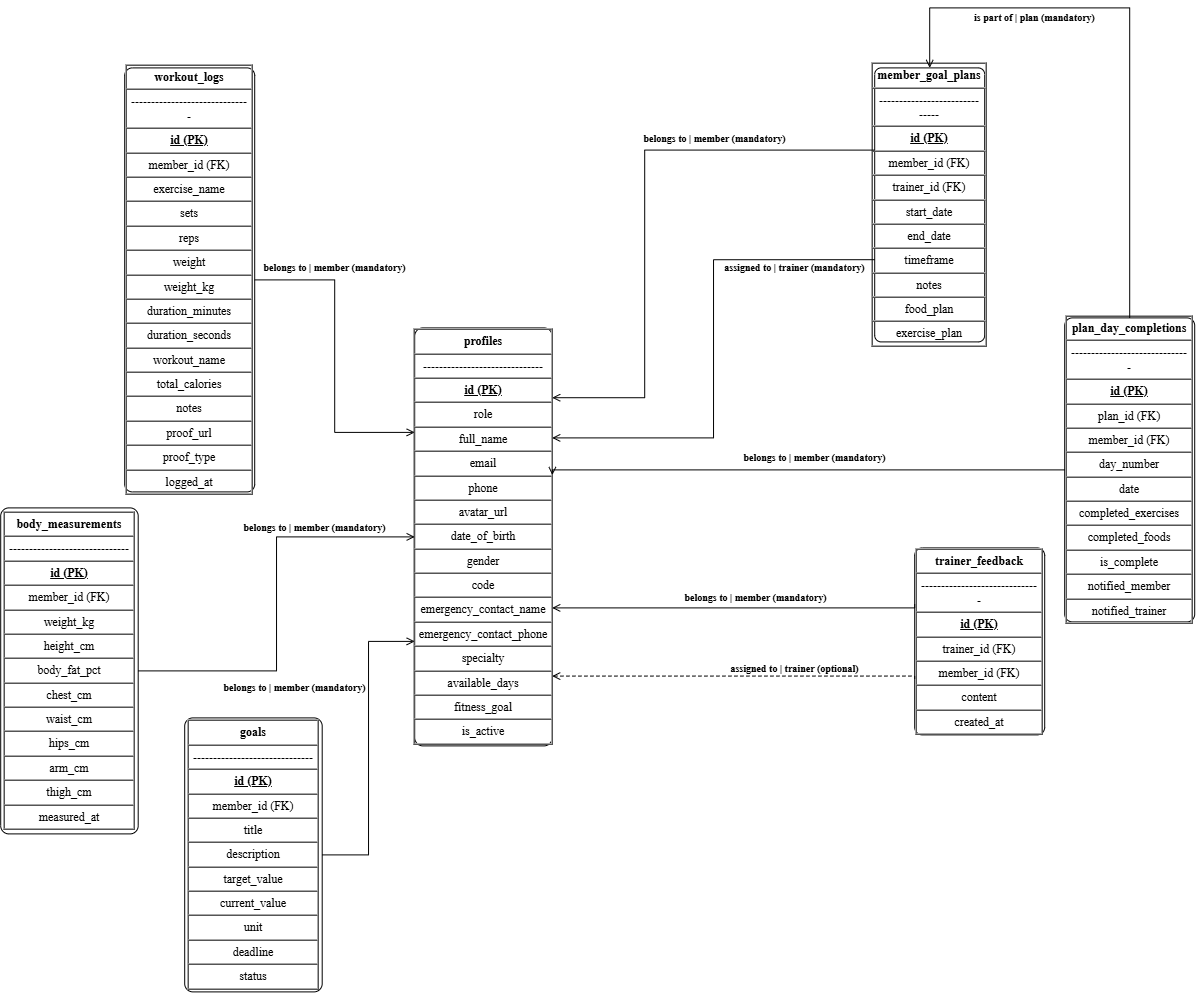

The diagram above was exported from draw.io. Its source (the exported page's mxGraphModel, read from the mxfile embedded in the PNG):
<mxGraphModel dx="1467" dy="1077" grid="1" gridSize="10" guides="1" tooltips="1" connect="1" arrows="1" fold="1" page="1" pageScale="1" pageWidth="1380" pageHeight="1082" math="0" shadow="0">
  <root>
    <mxCell id="0" />
    <mxCell id="1" parent="0" />
    <mxCell id="e0" parent="1" style="rounded=1;arcSize=6;whiteSpace=wrap;html=1;fillColor=#FFFFFF;strokeColor=#000000;fontFamily=Times New Roman;fontSize=12;" value="&lt;table border=&quot;1&quot; cellpadding=&quot;4&quot; cellspacing=&quot;0&quot; width=&quot;100%&quot;&gt;&lt;tr&gt;&lt;td align=&quot;center&quot;&gt;&lt;b&gt;workout_logs&lt;/b&gt;&lt;/td&gt;&lt;/tr&gt;&lt;tr&gt;&lt;td&gt;------------------------------&lt;/td&gt;&lt;/tr&gt;&lt;tr&gt;&lt;td&gt;&lt;b&gt;&lt;u&gt;id (PK)&lt;/u&gt;&lt;/b&gt;&lt;/td&gt;&lt;/tr&gt;&lt;tr&gt;&lt;td&gt;member_id (FK)&lt;/td&gt;&lt;/tr&gt;&lt;tr&gt;&lt;td&gt;exercise_name&lt;/td&gt;&lt;/tr&gt;&lt;tr&gt;&lt;td&gt;sets&lt;/td&gt;&lt;/tr&gt;&lt;tr&gt;&lt;td&gt;reps&lt;/td&gt;&lt;/tr&gt;&lt;tr&gt;&lt;td&gt;weight&lt;/td&gt;&lt;/tr&gt;&lt;tr&gt;&lt;td&gt;weight_kg&lt;/td&gt;&lt;/tr&gt;&lt;tr&gt;&lt;td&gt;duration_minutes&lt;/td&gt;&lt;/tr&gt;&lt;tr&gt;&lt;td&gt;duration_seconds&lt;/td&gt;&lt;/tr&gt;&lt;tr&gt;&lt;td&gt;workout_name&lt;/td&gt;&lt;/tr&gt;&lt;tr&gt;&lt;td&gt;total_calories&lt;/td&gt;&lt;/tr&gt;&lt;tr&gt;&lt;td&gt;notes&lt;/td&gt;&lt;/tr&gt;&lt;tr&gt;&lt;td&gt;proof_url&lt;/td&gt;&lt;/tr&gt;&lt;tr&gt;&lt;td&gt;proof_type&lt;/td&gt;&lt;/tr&gt;&lt;tr&gt;&lt;td&gt;logged_at&lt;/td&gt;&lt;/tr&gt;&lt;/table&gt;" vertex="1">
      <mxGeometry height="424" width="130" x="270" y="80" as="geometry" />
    </mxCell>
    <mxCell id="e1" parent="1" style="rounded=1;arcSize=6;whiteSpace=wrap;html=1;fillColor=#FFFFFF;strokeColor=#000000;fontFamily=Times New Roman;fontSize=12;" value="&lt;table border=&quot;1&quot; cellpadding=&quot;4&quot; cellspacing=&quot;0&quot; width=&quot;100%&quot;&gt;&lt;tr&gt;&lt;td align=&quot;center&quot;&gt;&lt;b&gt;body_measurements&lt;/b&gt;&lt;/td&gt;&lt;/tr&gt;&lt;tr&gt;&lt;td&gt;------------------------------&lt;/td&gt;&lt;/tr&gt;&lt;tr&gt;&lt;td&gt;&lt;b&gt;&lt;u&gt;id (PK)&lt;/u&gt;&lt;/b&gt;&lt;/td&gt;&lt;/tr&gt;&lt;tr&gt;&lt;td&gt;member_id (FK)&lt;/td&gt;&lt;/tr&gt;&lt;tr&gt;&lt;td&gt;weight_kg&lt;/td&gt;&lt;/tr&gt;&lt;tr&gt;&lt;td&gt;height_cm&lt;/td&gt;&lt;/tr&gt;&lt;tr&gt;&lt;td&gt;body_fat_pct&lt;/td&gt;&lt;/tr&gt;&lt;tr&gt;&lt;td&gt;chest_cm&lt;/td&gt;&lt;/tr&gt;&lt;tr&gt;&lt;td&gt;waist_cm&lt;/td&gt;&lt;/tr&gt;&lt;tr&gt;&lt;td&gt;hips_cm&lt;/td&gt;&lt;/tr&gt;&lt;tr&gt;&lt;td&gt;arm_cm&lt;/td&gt;&lt;/tr&gt;&lt;tr&gt;&lt;td&gt;thigh_cm&lt;/td&gt;&lt;/tr&gt;&lt;tr&gt;&lt;td&gt;measured_at&lt;/td&gt;&lt;/tr&gt;&lt;/table&gt;" vertex="1">
      <mxGeometry height="326" width="137.5" x="146" y="520" as="geometry" />
    </mxCell>
    <mxCell id="e2" parent="1" style="rounded=1;arcSize=6;whiteSpace=wrap;html=1;fillColor=#FFFFFF;strokeColor=#000000;fontFamily=Times New Roman;fontSize=12;" value="&lt;table border=&quot;1&quot; cellpadding=&quot;4&quot; cellspacing=&quot;0&quot; width=&quot;100%&quot;&gt;&lt;tr&gt;&lt;td align=&quot;center&quot;&gt;&lt;b&gt;goals&lt;/b&gt;&lt;/td&gt;&lt;/tr&gt;&lt;tr&gt;&lt;td&gt;------------------------------&lt;/td&gt;&lt;/tr&gt;&lt;tr&gt;&lt;td&gt;&lt;b&gt;&lt;u&gt;id (PK)&lt;/u&gt;&lt;/b&gt;&lt;/td&gt;&lt;/tr&gt;&lt;tr&gt;&lt;td&gt;member_id (FK)&lt;/td&gt;&lt;/tr&gt;&lt;tr&gt;&lt;td&gt;title&lt;/td&gt;&lt;/tr&gt;&lt;tr&gt;&lt;td&gt;description&lt;/td&gt;&lt;/tr&gt;&lt;tr&gt;&lt;td&gt;target_value&lt;/td&gt;&lt;/tr&gt;&lt;tr&gt;&lt;td&gt;current_value&lt;/td&gt;&lt;/tr&gt;&lt;tr&gt;&lt;td&gt;unit&lt;/td&gt;&lt;/tr&gt;&lt;tr&gt;&lt;td&gt;deadline&lt;/td&gt;&lt;/tr&gt;&lt;tr&gt;&lt;td&gt;status&lt;/td&gt;&lt;/tr&gt;&lt;/table&gt;" vertex="1">
      <mxGeometry height="274" width="137.5" x="330" y="730" as="geometry" />
    </mxCell>
    <mxCell id="e3" parent="1" style="rounded=1;arcSize=6;whiteSpace=wrap;html=1;fillColor=#FFFFFF;strokeColor=#000000;fontFamily=Times New Roman;fontSize=12;" value="&lt;table border=&quot;1&quot; cellpadding=&quot;4&quot; cellspacing=&quot;0&quot; width=&quot;100%&quot;&gt;&lt;tr&gt;&lt;td align=&quot;center&quot;&gt;&lt;b&gt;member_goal_plans&lt;/b&gt;&lt;/td&gt;&lt;/tr&gt;&lt;tr&gt;&lt;td&gt;------------------------------&lt;/td&gt;&lt;/tr&gt;&lt;tr&gt;&lt;td&gt;&lt;b&gt;&lt;u&gt;id (PK)&lt;/u&gt;&lt;/b&gt;&lt;/td&gt;&lt;/tr&gt;&lt;tr&gt;&lt;td&gt;member_id (FK)&lt;/td&gt;&lt;/tr&gt;&lt;tr&gt;&lt;td&gt;trainer_id (FK)&lt;/td&gt;&lt;/tr&gt;&lt;tr&gt;&lt;td&gt;start_date&lt;/td&gt;&lt;/tr&gt;&lt;tr&gt;&lt;td&gt;end_date&lt;/td&gt;&lt;/tr&gt;&lt;tr&gt;&lt;td&gt;timeframe&lt;/td&gt;&lt;/tr&gt;&lt;tr&gt;&lt;td&gt;notes&lt;/td&gt;&lt;/tr&gt;&lt;tr&gt;&lt;td&gt;food_plan&lt;/td&gt;&lt;/tr&gt;&lt;tr&gt;&lt;td&gt;exercise_plan&lt;/td&gt;&lt;/tr&gt;&lt;/table&gt;" vertex="1">
      <mxGeometry height="274" width="110" x="1020" y="80" as="geometry" />
    </mxCell>
    <mxCell id="e4" parent="1" style="rounded=1;arcSize=6;whiteSpace=wrap;html=1;fillColor=#FFFFFF;strokeColor=#000000;fontFamily=Times New Roman;fontSize=12;" value="&lt;table border=&quot;1&quot; cellpadding=&quot;4&quot; cellspacing=&quot;0&quot; width=&quot;100%&quot;&gt;&lt;tr&gt;&lt;td align=&quot;center&quot;&gt;&lt;b&gt;plan_day_completions&lt;/b&gt;&lt;/td&gt;&lt;/tr&gt;&lt;tr&gt;&lt;td&gt;------------------------------&lt;/td&gt;&lt;/tr&gt;&lt;tr&gt;&lt;td&gt;&lt;b&gt;&lt;u&gt;id (PK)&lt;/u&gt;&lt;/b&gt;&lt;/td&gt;&lt;/tr&gt;&lt;tr&gt;&lt;td&gt;plan_id (FK)&lt;/td&gt;&lt;/tr&gt;&lt;tr&gt;&lt;td&gt;member_id (FK)&lt;/td&gt;&lt;/tr&gt;&lt;tr&gt;&lt;td&gt;day_number&lt;/td&gt;&lt;/tr&gt;&lt;tr&gt;&lt;td&gt;date&lt;/td&gt;&lt;/tr&gt;&lt;tr&gt;&lt;td&gt;completed_exercises&lt;/td&gt;&lt;/tr&gt;&lt;tr&gt;&lt;td&gt;completed_foods&lt;/td&gt;&lt;/tr&gt;&lt;tr&gt;&lt;td&gt;is_complete&lt;/td&gt;&lt;/tr&gt;&lt;tr&gt;&lt;td&gt;notified_member&lt;/td&gt;&lt;/tr&gt;&lt;tr&gt;&lt;td&gt;notified_trainer&lt;/td&gt;&lt;/tr&gt;&lt;/table&gt;" vertex="1">
      <mxGeometry height="304" width="130" x="1210" y="330" as="geometry" />
    </mxCell>
    <mxCell id="e5" parent="1" style="rounded=1;arcSize=6;whiteSpace=wrap;html=1;fillColor=#FFFFFF;strokeColor=#000000;fontFamily=Times New Roman;fontSize=12;" value="&lt;table border=&quot;1&quot; cellpadding=&quot;4&quot; cellspacing=&quot;0&quot; width=&quot;100%&quot;&gt;&lt;tr&gt;&lt;td align=&quot;center&quot;&gt;&lt;b&gt;trainer_feedback&lt;/b&gt;&lt;/td&gt;&lt;/tr&gt;&lt;tr&gt;&lt;td&gt;------------------------------&lt;/td&gt;&lt;/tr&gt;&lt;tr&gt;&lt;td&gt;&lt;b&gt;&lt;u&gt;id (PK)&lt;/u&gt;&lt;/b&gt;&lt;/td&gt;&lt;/tr&gt;&lt;tr&gt;&lt;td&gt;trainer_id (FK)&lt;/td&gt;&lt;/tr&gt;&lt;tr&gt;&lt;td&gt;member_id (FK)&lt;/td&gt;&lt;/tr&gt;&lt;tr&gt;&lt;td&gt;content&lt;/td&gt;&lt;/tr&gt;&lt;tr&gt;&lt;td&gt;created_at&lt;/td&gt;&lt;/tr&gt;&lt;/table&gt;" vertex="1">
      <mxGeometry height="187" width="130" x="1060" y="560" as="geometry" />
    </mxCell>
    <mxCell id="ehub" parent="1" style="rounded=1;arcSize=6;whiteSpace=wrap;html=1;fillColor=#FFFFFF;strokeColor=#000000;fontFamily=Times New Roman;fontSize=12;" value="&lt;table border=&quot;1&quot; cellpadding=&quot;4&quot; cellspacing=&quot;0&quot; width=&quot;100%&quot;&gt;&lt;tr&gt;&lt;td align=&quot;center&quot;&gt;&lt;b&gt;profiles&lt;/b&gt;&lt;/td&gt;&lt;/tr&gt;&lt;tr&gt;&lt;td&gt;------------------------------&lt;/td&gt;&lt;/tr&gt;&lt;tr&gt;&lt;td&gt;&lt;b&gt;&lt;u&gt;id (PK)&lt;/u&gt;&lt;/b&gt;&lt;/td&gt;&lt;/tr&gt;&lt;tr&gt;&lt;td&gt;role&lt;/td&gt;&lt;/tr&gt;&lt;tr&gt;&lt;td&gt;full_name&lt;/td&gt;&lt;/tr&gt;&lt;tr&gt;&lt;td&gt;email&lt;/td&gt;&lt;/tr&gt;&lt;tr&gt;&lt;td&gt;phone&lt;/td&gt;&lt;/tr&gt;&lt;tr&gt;&lt;td&gt;avatar_url&lt;/td&gt;&lt;/tr&gt;&lt;tr&gt;&lt;td&gt;date_of_birth&lt;/td&gt;&lt;/tr&gt;&lt;tr&gt;&lt;td&gt;gender&lt;/td&gt;&lt;/tr&gt;&lt;tr&gt;&lt;td&gt;code&lt;/td&gt;&lt;/tr&gt;&lt;tr&gt;&lt;td&gt;emergency_contact_name&lt;/td&gt;&lt;/tr&gt;&lt;tr&gt;&lt;td&gt;emergency_contact_phone&lt;/td&gt;&lt;/tr&gt;&lt;tr&gt;&lt;td&gt;specialty&lt;/td&gt;&lt;/tr&gt;&lt;tr&gt;&lt;td&gt;available_days&lt;/td&gt;&lt;/tr&gt;&lt;tr&gt;&lt;td&gt;fitness_goal&lt;/td&gt;&lt;/tr&gt;&lt;tr&gt;&lt;td&gt;is_active&lt;/td&gt;&lt;/tr&gt;&lt;/table&gt;" vertex="1">
      <mxGeometry height="418" width="137.5" x="560" y="340" as="geometry" />
    </mxCell>
    <mxCell id="r0" edge="1" parent="1" source="e0" style="edgeStyle=orthogonalEdgeStyle;rounded=0;html=1;strokeColor=#000000;endArrow=open;endFill=0;fontFamily=Times New Roman;fontSize=10;fontStyle=1;labelBackgroundColor=#FFFFFF;exitX=1.000;exitY=0.500;exitDx=0;exitDy=0;entryX=0.000;entryY=0.250;entryDx=0;entryDy=0;" target="ehub" value="belongs to  |  member (mandatory)">
      <mxGeometry relative="1" x="-0.488" y="-12" as="geometry">
        <mxPoint x="12" y="-12" as="offset" />
      </mxGeometry>
    </mxCell>
    <mxCell id="r1" edge="1" parent="1" source="e1" style="edgeStyle=orthogonalEdgeStyle;rounded=0;html=1;strokeColor=#000000;endArrow=open;endFill=0;fontFamily=Times New Roman;fontSize=10;fontStyle=1;labelBackgroundColor=#FFFFFF;exitX=1.000;exitY=0.500;exitDx=0;exitDy=0;entryX=0.000;entryY=0.500;entryDx=0;entryDy=0;" target="ehub" value="belongs to  |  member (mandatory)">
      <mxGeometry relative="1" x="0.5128" y="9" as="geometry">
        <mxPoint as="offset" />
      </mxGeometry>
    </mxCell>
    <mxCell id="r2" edge="1" parent="1" source="e2" style="edgeStyle=orthogonalEdgeStyle;rounded=0;html=1;strokeColor=#000000;endArrow=open;endFill=0;fontFamily=Times New Roman;fontSize=10;fontStyle=1;labelBackgroundColor=#FFFFFF;exitX=1.000;exitY=0.500;exitDx=0;exitDy=0;entryX=0.000;entryY=0.750;entryDx=0;entryDy=0;" target="ehub" value="belongs to  |  member (mandatory)">
      <mxGeometry relative="1" x="0.394" y="74" as="geometry">
        <mxPoint as="offset" />
      </mxGeometry>
    </mxCell>
    <mxCell id="r3" edge="1" parent="1" source="e3" style="edgeStyle=orthogonalEdgeStyle;rounded=0;html=1;strokeColor=#000000;endArrow=open;endFill=0;fontFamily=Times New Roman;fontSize=10;fontStyle=1;labelBackgroundColor=#FFFFFF;exitX=0.000;exitY=0.300;exitDx=0;exitDy=0;entryX=1.000;entryY=0.167;entryDx=0;entryDy=0;" target="ehub" value="belongs to  |  member (mandatory)">
      <mxGeometry relative="1" x="-0.4387" y="-12" as="geometry">
        <mxPoint as="offset" />
        <Array as="points">
          <mxPoint x="790" y="162.2" />
          <mxPoint x="790" y="409.8" />
        </Array>
      </mxGeometry>
    </mxCell>
    <mxCell id="r4" edge="1" parent="1" source="e3" style="edgeStyle=orthogonalEdgeStyle;rounded=0;html=1;strokeColor=#000000;endArrow=open;endFill=0;fontFamily=Times New Roman;fontSize=10;fontStyle=1;labelBackgroundColor=#FFFFFF;exitX=0.000;exitY=0.700;exitDx=0;exitDy=0;" value="assigned to  |  trainer (mandatory)">
      <mxGeometry relative="1" x="-0.6805" y="8" as="geometry">
        <mxPoint as="offset" />
        <Array as="points">
          <mxPoint x="858.75" y="271.83" />
          <mxPoint x="858.75" y="450" />
          <mxPoint x="697.5" y="450" />
        </Array>
        <mxPoint x="697.5" y="450" as="targetPoint" />
      </mxGeometry>
    </mxCell>
    <mxCell id="r5" edge="1" parent="1" source="e4" style="edgeStyle=orthogonalEdgeStyle;rounded=0;html=1;strokeColor=#000000;endArrow=open;endFill=0;fontFamily=Times New Roman;fontSize=10;fontStyle=1;labelBackgroundColor=#FFFFFF;exitX=0.5;exitY=0;exitDx=0;exitDy=0;entryX=0.500;entryY=0.000;entryDx=0;entryDy=0;" target="e3" value="is part of  |  plan (mandatory)">
      <mxGeometry relative="1" x="0.4211" y="10" as="geometry">
        <mxPoint as="offset" />
        <Array as="points">
          <mxPoint x="1275" y="20" />
          <mxPoint x="1075" y="20" />
        </Array>
      </mxGeometry>
    </mxCell>
    <mxCell id="r6" edge="1" parent="1" source="e4" style="edgeStyle=orthogonalEdgeStyle;rounded=0;html=1;strokeColor=#000000;endArrow=open;endFill=0;fontFamily=Times New Roman;fontSize=10;fontStyle=1;labelBackgroundColor=#FFFFFF;exitX=0.000;exitY=0.500;exitDx=0;exitDy=0;entryX=1.001;entryY=0.352;entryDx=0;entryDy=0;entryPerimeter=0;" target="ehub" value="belongs to  |  member (mandatory)">
      <mxGeometry relative="1" x="-0.0338" y="-12" as="geometry">
        <mxPoint as="offset" />
        <Array as="points">
          <mxPoint x="697.62" y="482" />
        </Array>
      </mxGeometry>
    </mxCell>
    <mxCell id="r7" edge="1" parent="1" source="e5" style="edgeStyle=orthogonalEdgeStyle;rounded=0;html=1;strokeColor=#000000;endArrow=open;endFill=0;fontFamily=Times New Roman;fontSize=10;fontStyle=1;labelBackgroundColor=#FFFFFF;exitX=0.000;exitY=0.300;exitDx=0;exitDy=0;entryX=1.000;entryY=0.667;entryDx=0;entryDy=0;" target="ehub" value="belongs to  |  member (mandatory)">
      <mxGeometry relative="1" x="-0.1082" y="-10" as="geometry">
        <mxPoint as="offset" />
        <Array as="points">
          <mxPoint x="1060.03" y="620" />
          <mxPoint x="697.48" y="620" />
        </Array>
      </mxGeometry>
    </mxCell>
    <mxCell id="r8" edge="1" parent="1" source="e5" style="edgeStyle=orthogonalEdgeStyle;rounded=0;html=1;strokeColor=#000000;endArrow=open;endFill=0;fontFamily=Times New Roman;fontSize=10;fontStyle=1;labelBackgroundColor=#FFFFFF;dashed=1;exitX=0.000;exitY=0.700;exitDx=0;exitDy=0;entryX=1.000;entryY=0.833;entryDx=0;entryDy=0;" target="ehub" value="assigned to  |  trainer (optional)">
      <mxGeometry relative="1" x="-0.3279" y="-8" as="geometry">
        <mxPoint as="offset" />
        <Array as="points">
          <mxPoint x="1060.03" y="688.21" />
        </Array>
      </mxGeometry>
    </mxCell>
  </root>
</mxGraphModel>